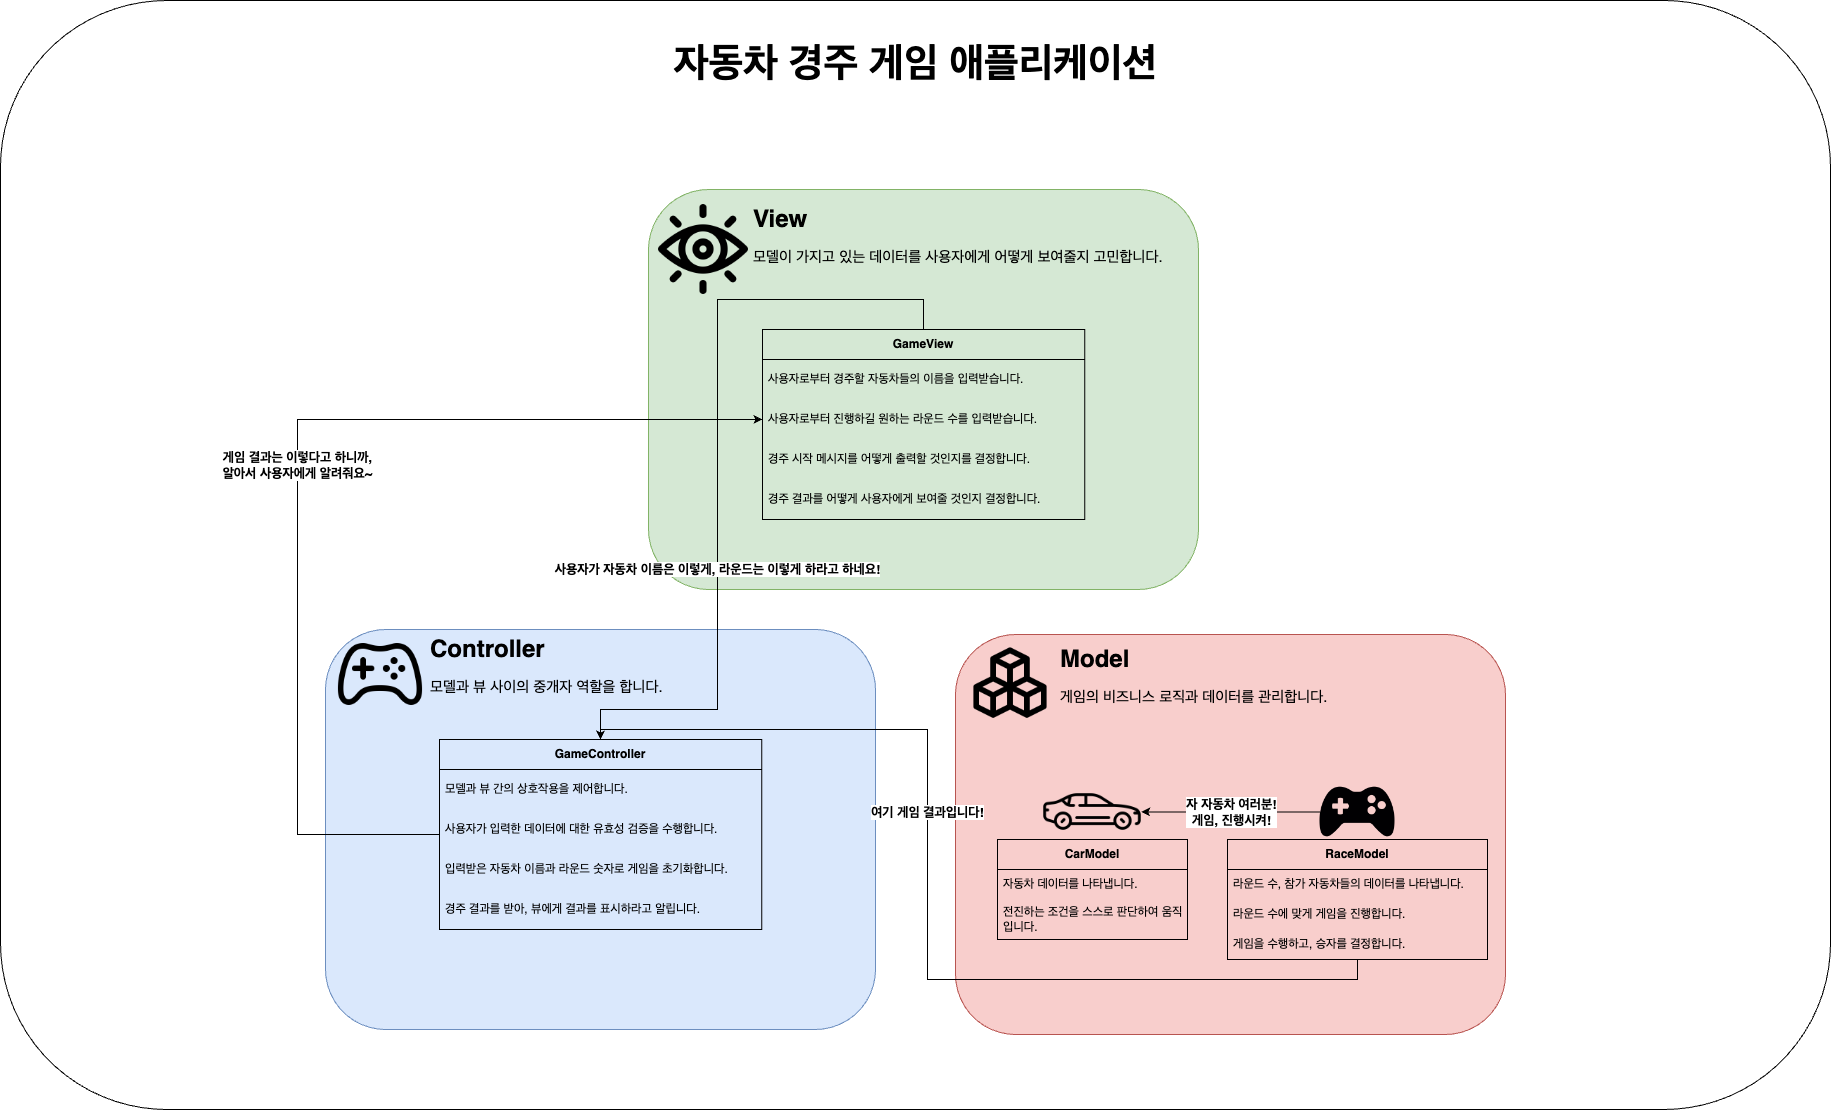

The diagram above was exported from draw.io. Its source (the exported page's mxGraphModel, read from the mxfile embedded in the PNG):
<mxGraphModel dx="2420" dy="2055" grid="1" gridSize="10" guides="1" tooltips="1" connect="1" arrows="1" fold="1" page="1" pageScale="1" pageWidth="827" pageHeight="1169" math="0" shadow="0">
  <root>
    <mxCell id="WIyWlLk6GJQsqaUBKTNV-0" />
    <mxCell id="WIyWlLk6GJQsqaUBKTNV-1" parent="WIyWlLk6GJQsqaUBKTNV-0" />
    <mxCell id="d2lnBBJTyW1uRoB1_cRI-26" value="" style="rounded=1;whiteSpace=wrap;html=1;movable=0;resizable=0;rotatable=0;deletable=0;editable=0;locked=1;connectable=0;" vertex="1" parent="WIyWlLk6GJQsqaUBKTNV-1">
      <mxGeometry x="-827" y="-1169" width="1830" height="1109" as="geometry" />
    </mxCell>
    <mxCell id="d2lnBBJTyW1uRoB1_cRI-10" value="" style="rounded=1;whiteSpace=wrap;html=1;fillColor=#d5e8d4;strokeColor=#82b366;" vertex="1" parent="WIyWlLk6GJQsqaUBKTNV-1">
      <mxGeometry x="-179" y="-980" width="550" height="400" as="geometry" />
    </mxCell>
    <mxCell id="d2lnBBJTyW1uRoB1_cRI-8" value="" style="rounded=1;whiteSpace=wrap;html=1;fillColor=#f8cecc;strokeColor=#b85450;" vertex="1" parent="WIyWlLk6GJQsqaUBKTNV-1">
      <mxGeometry x="128" y="-535" width="550" height="400" as="geometry" />
    </mxCell>
    <mxCell id="d2lnBBJTyW1uRoB1_cRI-1" value="" style="shape=image;verticalLabelPosition=bottom;labelBackgroundColor=default;verticalAlign=top;aspect=fixed;imageAspect=0;image=https://cdn-icons-png.flaticon.com/512/2736/2736918.png;" vertex="1" parent="WIyWlLk6GJQsqaUBKTNV-1">
      <mxGeometry x="216.25" y="-406.25" width="97.5" height="97.5" as="geometry" />
    </mxCell>
    <mxCell id="d2lnBBJTyW1uRoB1_cRI-42" value="&lt;font style=&quot;font-size: 13px;&quot;&gt;&lt;b&gt;자 자동차 여러분!&lt;br&gt;게임, 진행시켜!&lt;/b&gt;&lt;/font&gt;" style="edgeStyle=orthogonalEdgeStyle;rounded=0;orthogonalLoop=1;jettySize=auto;html=1;exitX=0;exitY=0.5;exitDx=0;exitDy=0;" edge="1" parent="WIyWlLk6GJQsqaUBKTNV-1" source="d2lnBBJTyW1uRoB1_cRI-4" target="d2lnBBJTyW1uRoB1_cRI-1">
      <mxGeometry relative="1" as="geometry" />
    </mxCell>
    <mxCell id="d2lnBBJTyW1uRoB1_cRI-4" value="" style="shape=image;verticalLabelPosition=bottom;labelBackgroundColor=default;verticalAlign=top;aspect=fixed;imageAspect=0;image=https://cdn-icons-png.flaticon.com/512/13/13973.png;" vertex="1" parent="WIyWlLk6GJQsqaUBKTNV-1">
      <mxGeometry x="492.5" y="-395" width="75" height="75" as="geometry" />
    </mxCell>
    <mxCell id="d2lnBBJTyW1uRoB1_cRI-6" value="" style="shape=image;verticalLabelPosition=bottom;labelBackgroundColor=default;verticalAlign=top;aspect=fixed;imageAspect=0;image=https://cdn.icon-icons.com/icons2/3407/PNG/512/model_icon_216790.png;" vertex="1" parent="WIyWlLk6GJQsqaUBKTNV-1">
      <mxGeometry x="138" y="-530" width="90" height="90" as="geometry" />
    </mxCell>
    <mxCell id="d2lnBBJTyW1uRoB1_cRI-9" value="" style="shape=image;verticalLabelPosition=bottom;labelBackgroundColor=default;verticalAlign=top;aspect=fixed;imageAspect=0;image=https://cdn-icons-png.flaticon.com/512/5481/5481993.png;" vertex="1" parent="WIyWlLk6GJQsqaUBKTNV-1">
      <mxGeometry x="-169" y="-965" width="90" height="90" as="geometry" />
    </mxCell>
    <mxCell id="d2lnBBJTyW1uRoB1_cRI-12" value="" style="rounded=1;whiteSpace=wrap;html=1;fillColor=#dae8fc;strokeColor=#6c8ebf;" vertex="1" parent="WIyWlLk6GJQsqaUBKTNV-1">
      <mxGeometry x="-502" y="-540" width="550" height="400" as="geometry" />
    </mxCell>
    <mxCell id="d2lnBBJTyW1uRoB1_cRI-15" value="" style="shape=image;verticalLabelPosition=bottom;labelBackgroundColor=default;verticalAlign=top;aspect=fixed;imageAspect=0;image=https://cdn.icon-icons.com/icons2/3831/PNG/512/game_controller_icon_234136.png;" vertex="1" parent="WIyWlLk6GJQsqaUBKTNV-1">
      <mxGeometry x="-492" y="-540" width="90" height="90" as="geometry" />
    </mxCell>
    <mxCell id="d2lnBBJTyW1uRoB1_cRI-17" value="&lt;h1 style=&quot;line-height: 80%;&quot;&gt;Controller&lt;/h1&gt;&lt;h1 style=&quot;line-height: 80%;&quot;&gt;&lt;font size=&quot;1&quot;&gt;&lt;span style=&quot;font-weight: 400;&quot;&gt;모델과 뷰 사이의 중개자 역할을 합니다.&lt;/span&gt;&lt;/font&gt;&lt;/h1&gt;" style="text;html=1;strokeColor=none;fillColor=none;spacing=5;spacingTop=-20;whiteSpace=wrap;overflow=hidden;rounded=0;" vertex="1" parent="WIyWlLk6GJQsqaUBKTNV-1">
      <mxGeometry x="-402" y="-535" width="280" height="80" as="geometry" />
    </mxCell>
    <mxCell id="d2lnBBJTyW1uRoB1_cRI-18" value="&lt;h1 style=&quot;line-height: 80%;&quot;&gt;View&lt;/h1&gt;&lt;h1 style=&quot;line-height: 80%;&quot;&gt;&lt;font size=&quot;1&quot;&gt;&lt;span style=&quot;font-weight: 400;&quot;&gt;모델이 가지고 있는 데이터를 사용자에게 어떻게 보여줄지 고민합니다.&lt;/span&gt;&lt;/font&gt;&lt;/h1&gt;" style="text;html=1;strokeColor=none;fillColor=none;spacing=5;spacingTop=-20;whiteSpace=wrap;overflow=hidden;rounded=0;" vertex="1" parent="WIyWlLk6GJQsqaUBKTNV-1">
      <mxGeometry x="-79" y="-965" width="420" height="80" as="geometry" />
    </mxCell>
    <mxCell id="d2lnBBJTyW1uRoB1_cRI-19" value="&lt;h1 style=&quot;line-height: 80%;&quot;&gt;&lt;span style=&quot;background-color: initial;&quot;&gt;Model&lt;/span&gt;&lt;/h1&gt;&lt;h1 style=&quot;line-height: 80%;&quot;&gt;&lt;font size=&quot;1&quot;&gt;&lt;span style=&quot;font-weight: 400;&quot;&gt;게임의 비즈니스 로직과 데이터를 관리합니다.&lt;/span&gt;&lt;/font&gt;&lt;/h1&gt;" style="text;html=1;strokeColor=none;fillColor=none;spacing=5;spacingTop=-20;whiteSpace=wrap;overflow=hidden;rounded=0;" vertex="1" parent="WIyWlLk6GJQsqaUBKTNV-1">
      <mxGeometry x="228" y="-525" width="280" height="80" as="geometry" />
    </mxCell>
    <mxCell id="d2lnBBJTyW1uRoB1_cRI-27" value="&lt;font style=&quot;font-size: 40px;&quot;&gt;자동차 경주 게임 애플리케이션&lt;/font&gt;" style="text;strokeColor=none;fillColor=none;html=1;fontSize=24;fontStyle=1;verticalAlign=middle;align=center;" vertex="1" parent="WIyWlLk6GJQsqaUBKTNV-1">
      <mxGeometry x="-222" y="-1150" width="620" height="86" as="geometry" />
    </mxCell>
    <mxCell id="d2lnBBJTyW1uRoB1_cRI-71" value="&lt;font style=&quot;font-size: 13px;&quot;&gt;&lt;b&gt;여기 게임 결과입니다!&lt;/b&gt;&lt;/font&gt;" style="edgeStyle=orthogonalEdgeStyle;rounded=0;orthogonalLoop=1;jettySize=auto;html=1;entryX=0.5;entryY=0;entryDx=0;entryDy=0;" edge="1" parent="WIyWlLk6GJQsqaUBKTNV-1" source="d2lnBBJTyW1uRoB1_cRI-32" target="d2lnBBJTyW1uRoB1_cRI-64">
      <mxGeometry x="0.1896" relative="1" as="geometry">
        <Array as="points">
          <mxPoint x="530" y="-190" />
          <mxPoint x="100" y="-190" />
          <mxPoint x="100" y="-440" />
          <mxPoint x="-227" y="-440" />
        </Array>
        <mxPoint as="offset" />
      </mxGeometry>
    </mxCell>
    <mxCell id="d2lnBBJTyW1uRoB1_cRI-32" value="&lt;b&gt;RaceModel&lt;/b&gt;" style="swimlane;fontStyle=0;childLayout=stackLayout;horizontal=1;startSize=30;horizontalStack=0;resizeParent=1;resizeParentMax=0;resizeLast=0;collapsible=1;marginBottom=0;whiteSpace=wrap;html=1;fillColor=none;" vertex="1" parent="WIyWlLk6GJQsqaUBKTNV-1">
      <mxGeometry x="400" y="-330" width="260" height="120" as="geometry" />
    </mxCell>
    <mxCell id="d2lnBBJTyW1uRoB1_cRI-33" value="&lt;div&gt;라운드 수, 참가 자동차들의 데이터를 나타냅니다.&lt;/div&gt;" style="text;strokeColor=none;fillColor=none;align=left;verticalAlign=middle;spacingLeft=4;spacingRight=4;overflow=hidden;points=[[0,0.5],[1,0.5]];portConstraint=eastwest;rotatable=0;whiteSpace=wrap;html=1;" vertex="1" parent="d2lnBBJTyW1uRoB1_cRI-32">
      <mxGeometry y="30" width="260" height="30" as="geometry" />
    </mxCell>
    <mxCell id="d2lnBBJTyW1uRoB1_cRI-34" value="라운드 수에 맞게 게임을 진행합니다." style="text;strokeColor=none;fillColor=none;align=left;verticalAlign=middle;spacingLeft=4;spacingRight=4;overflow=hidden;points=[[0,0.5],[1,0.5]];portConstraint=eastwest;rotatable=0;whiteSpace=wrap;html=1;" vertex="1" parent="d2lnBBJTyW1uRoB1_cRI-32">
      <mxGeometry y="60" width="260" height="30" as="geometry" />
    </mxCell>
    <mxCell id="d2lnBBJTyW1uRoB1_cRI-35" value="게임을 수행하고, 승자를 결정합니다." style="text;strokeColor=none;fillColor=none;align=left;verticalAlign=middle;spacingLeft=4;spacingRight=4;overflow=hidden;points=[[0,0.5],[1,0.5]];portConstraint=eastwest;rotatable=0;whiteSpace=wrap;html=1;" vertex="1" parent="d2lnBBJTyW1uRoB1_cRI-32">
      <mxGeometry y="90" width="260" height="30" as="geometry" />
    </mxCell>
    <mxCell id="d2lnBBJTyW1uRoB1_cRI-36" value="&lt;b&gt;CarModel&lt;/b&gt;" style="swimlane;fontStyle=0;childLayout=stackLayout;horizontal=1;startSize=30;horizontalStack=0;resizeParent=1;resizeParentMax=0;resizeLast=0;collapsible=1;marginBottom=0;whiteSpace=wrap;html=1;fillColor=none;" vertex="1" parent="WIyWlLk6GJQsqaUBKTNV-1">
      <mxGeometry x="170" y="-330" width="190" height="100" as="geometry" />
    </mxCell>
    <mxCell id="d2lnBBJTyW1uRoB1_cRI-37" value="&lt;div&gt;자동차 데이터를 나타냅니다.&lt;/div&gt;" style="text;strokeColor=none;fillColor=none;align=left;verticalAlign=middle;spacingLeft=4;spacingRight=4;overflow=hidden;points=[[0,0.5],[1,0.5]];portConstraint=eastwest;rotatable=0;whiteSpace=wrap;html=1;" vertex="1" parent="d2lnBBJTyW1uRoB1_cRI-36">
      <mxGeometry y="30" width="190" height="30" as="geometry" />
    </mxCell>
    <mxCell id="d2lnBBJTyW1uRoB1_cRI-38" value="전진하는 조건을 스스로 판단하여 움직입니다." style="text;strokeColor=none;fillColor=none;align=left;verticalAlign=middle;spacingLeft=4;spacingRight=4;overflow=hidden;points=[[0,0.5],[1,0.5]];portConstraint=eastwest;rotatable=0;whiteSpace=wrap;html=1;" vertex="1" parent="d2lnBBJTyW1uRoB1_cRI-36">
      <mxGeometry y="60" width="190" height="40" as="geometry" />
    </mxCell>
    <mxCell id="d2lnBBJTyW1uRoB1_cRI-49" value="&lt;b&gt;GameView&lt;/b&gt;" style="swimlane;fontStyle=0;childLayout=stackLayout;horizontal=1;startSize=30;horizontalStack=0;resizeParent=1;resizeParentMax=0;resizeLast=0;collapsible=1;marginBottom=0;whiteSpace=wrap;html=1;fillColor=none;" vertex="1" parent="WIyWlLk6GJQsqaUBKTNV-1">
      <mxGeometry x="-65.12" y="-840" width="322.25" height="190" as="geometry" />
    </mxCell>
    <mxCell id="d2lnBBJTyW1uRoB1_cRI-50" value="사용자로부터 경주할 자동차들의 이름을 입력받습니다." style="text;strokeColor=none;fillColor=none;align=left;verticalAlign=middle;spacingLeft=4;spacingRight=4;overflow=hidden;points=[[0,0.5],[1,0.5]];portConstraint=eastwest;rotatable=0;whiteSpace=wrap;html=1;" vertex="1" parent="d2lnBBJTyW1uRoB1_cRI-49">
      <mxGeometry y="30" width="322.25" height="40" as="geometry" />
    </mxCell>
    <mxCell id="d2lnBBJTyW1uRoB1_cRI-51" value="사용자로부터 진행하길 원하는 라운드 수를 입력받습니다." style="text;strokeColor=none;fillColor=none;align=left;verticalAlign=middle;spacingLeft=4;spacingRight=4;overflow=hidden;points=[[0,0.5],[1,0.5]];portConstraint=eastwest;rotatable=0;whiteSpace=wrap;html=1;" vertex="1" parent="d2lnBBJTyW1uRoB1_cRI-49">
      <mxGeometry y="70" width="322.25" height="40" as="geometry" />
    </mxCell>
    <mxCell id="d2lnBBJTyW1uRoB1_cRI-59" value="경주 시작 메시지를 어떻게 출력할 것인지를 결정합니다." style="text;strokeColor=none;fillColor=none;align=left;verticalAlign=middle;spacingLeft=4;spacingRight=4;overflow=hidden;points=[[0,0.5],[1,0.5]];portConstraint=eastwest;rotatable=0;whiteSpace=wrap;html=1;" vertex="1" parent="d2lnBBJTyW1uRoB1_cRI-49">
      <mxGeometry y="110" width="322.25" height="40" as="geometry" />
    </mxCell>
    <mxCell id="d2lnBBJTyW1uRoB1_cRI-62" value="경주 결과를 어떻게 사용자에게 보여줄 것인지 결정합니다." style="text;strokeColor=none;fillColor=none;align=left;verticalAlign=middle;spacingLeft=4;spacingRight=4;overflow=hidden;points=[[0,0.5],[1,0.5]];portConstraint=eastwest;rotatable=0;whiteSpace=wrap;html=1;" vertex="1" parent="d2lnBBJTyW1uRoB1_cRI-49">
      <mxGeometry y="150" width="322.25" height="40" as="geometry" />
    </mxCell>
    <mxCell id="d2lnBBJTyW1uRoB1_cRI-72" value="&lt;font style=&quot;font-size: 13px;&quot;&gt;&lt;b&gt;게임 결과는 이렇다고 하니까,&lt;br&gt;알아서 사용자에게 알려줘요~&lt;/b&gt;&lt;/font&gt;" style="edgeStyle=orthogonalEdgeStyle;rounded=0;orthogonalLoop=1;jettySize=auto;html=1;entryX=0;entryY=0.5;entryDx=0;entryDy=0;" edge="1" parent="WIyWlLk6GJQsqaUBKTNV-1" source="d2lnBBJTyW1uRoB1_cRI-64" target="d2lnBBJTyW1uRoB1_cRI-51">
      <mxGeometry relative="1" as="geometry">
        <Array as="points">
          <mxPoint x="-530" y="-335" />
          <mxPoint x="-530" y="-750" />
        </Array>
      </mxGeometry>
    </mxCell>
    <mxCell id="d2lnBBJTyW1uRoB1_cRI-64" value="&lt;b&gt;GameController&lt;/b&gt;" style="swimlane;fontStyle=0;childLayout=stackLayout;horizontal=1;startSize=30;horizontalStack=0;resizeParent=1;resizeParentMax=0;resizeLast=0;collapsible=1;marginBottom=0;whiteSpace=wrap;html=1;fillColor=none;" vertex="1" parent="WIyWlLk6GJQsqaUBKTNV-1">
      <mxGeometry x="-388.12" y="-430" width="322.25" height="190" as="geometry" />
    </mxCell>
    <mxCell id="d2lnBBJTyW1uRoB1_cRI-65" value="모델과 뷰 간의 상호작용을 제어합니다." style="text;strokeColor=none;fillColor=none;align=left;verticalAlign=middle;spacingLeft=4;spacingRight=4;overflow=hidden;points=[[0,0.5],[1,0.5]];portConstraint=eastwest;rotatable=0;whiteSpace=wrap;html=1;" vertex="1" parent="d2lnBBJTyW1uRoB1_cRI-64">
      <mxGeometry y="30" width="322.25" height="40" as="geometry" />
    </mxCell>
    <mxCell id="d2lnBBJTyW1uRoB1_cRI-66" value="사용자가 입력한 데이터에 대한 유효성 검증을 수행합니다." style="text;strokeColor=none;fillColor=none;align=left;verticalAlign=middle;spacingLeft=4;spacingRight=4;overflow=hidden;points=[[0,0.5],[1,0.5]];portConstraint=eastwest;rotatable=0;whiteSpace=wrap;html=1;" vertex="1" parent="d2lnBBJTyW1uRoB1_cRI-64">
      <mxGeometry y="70" width="322.25" height="40" as="geometry" />
    </mxCell>
    <mxCell id="d2lnBBJTyW1uRoB1_cRI-67" value="입력받은 자동차 이름과 라운드 숫자로 게임을 초기화합니다." style="text;strokeColor=none;fillColor=none;align=left;verticalAlign=middle;spacingLeft=4;spacingRight=4;overflow=hidden;points=[[0,0.5],[1,0.5]];portConstraint=eastwest;rotatable=0;whiteSpace=wrap;html=1;" vertex="1" parent="d2lnBBJTyW1uRoB1_cRI-64">
      <mxGeometry y="110" width="322.25" height="40" as="geometry" />
    </mxCell>
    <mxCell id="d2lnBBJTyW1uRoB1_cRI-68" value="경주 결과를 받아, 뷰에게 결과를 표시하라고 알립니다.&amp;nbsp;" style="text;strokeColor=none;fillColor=none;align=left;verticalAlign=middle;spacingLeft=4;spacingRight=4;overflow=hidden;points=[[0,0.5],[1,0.5]];portConstraint=eastwest;rotatable=0;whiteSpace=wrap;html=1;" vertex="1" parent="d2lnBBJTyW1uRoB1_cRI-64">
      <mxGeometry y="150" width="322.25" height="40" as="geometry" />
    </mxCell>
    <mxCell id="d2lnBBJTyW1uRoB1_cRI-69" value="&lt;b&gt;&lt;font style=&quot;font-size: 13px;&quot;&gt;사용자가 자동차 이름은 이렇게, 라운드는 이렇게 하라고 하네요!&lt;/font&gt;&lt;/b&gt;" style="edgeStyle=orthogonalEdgeStyle;rounded=0;orthogonalLoop=1;jettySize=auto;html=1;exitX=0.5;exitY=0;exitDx=0;exitDy=0;entryX=0.5;entryY=0;entryDx=0;entryDy=0;" edge="1" parent="WIyWlLk6GJQsqaUBKTNV-1" source="d2lnBBJTyW1uRoB1_cRI-49" target="d2lnBBJTyW1uRoB1_cRI-64">
      <mxGeometry x="0.2762" relative="1" as="geometry">
        <Array as="points">
          <mxPoint x="96" y="-870" />
          <mxPoint x="-110" y="-870" />
          <mxPoint x="-110" y="-460" />
          <mxPoint x="-227" y="-460" />
        </Array>
        <mxPoint as="offset" />
      </mxGeometry>
    </mxCell>
  </root>
</mxGraphModel>